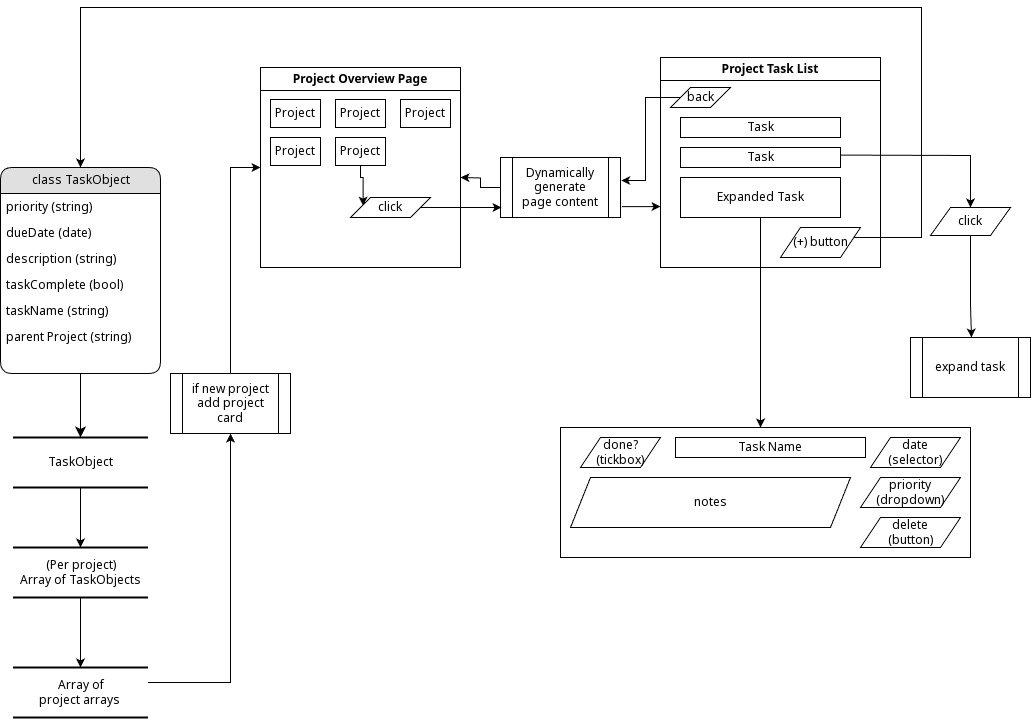

The diagram above was exported from draw.io. Its source (the exported page's mxGraphModel, read from the mxfile embedded in the PNG):
<mxGraphModel dx="1147" dy="674" grid="1" gridSize="10" guides="1" tooltips="1" connect="1" arrows="1" fold="1" page="1" pageScale="1" pageWidth="1100" pageHeight="850" background="#ffffff" math="0" shadow="0">
  <root>
    <mxCell id="0" />
    <mxCell id="1" parent="0" />
    <mxCell id="h8j7d9lZvAG6Qlfk2w60-1" value="" style="edgeStyle=orthogonalEdgeStyle;rounded=0;orthogonalLoop=1;jettySize=auto;html=1;" parent="1" source="2debaab0fafb2da2-10" target="21ea969265ad0168-30" edge="1">
      <mxGeometry relative="1" as="geometry" />
    </mxCell>
    <mxCell id="h8j7d9lZvAG6Qlfk2w60-19" style="edgeStyle=orthogonalEdgeStyle;rounded=0;orthogonalLoop=1;jettySize=auto;html=1;entryX=0.5;entryY=1;entryDx=0;entryDy=0;" parent="1" source="OECzW251QmUKb57PSqsv-11" target="OECzW251QmUKb57PSqsv-1" edge="1">
      <mxGeometry relative="1" as="geometry">
        <mxPoint x="390" y="490" as="targetPoint" />
        <mxPoint x="380" y="700" as="sourcePoint" />
        <Array as="points">
          <mxPoint x="260" y="695" />
        </Array>
      </mxGeometry>
    </mxCell>
    <mxCell id="2debaab0fafb2da2-10" value="TaskObject" style="html=1;rounded=0;shadow=0;comic=0;labelBackgroundColor=none;strokeWidth=2;fontFamily=Verdana;fontSize=12;align=center;shape=mxgraph.ios7ui.horLines;" parent="1" vertex="1">
      <mxGeometry x="42.5" y="450" width="135" height="50" as="geometry" />
    </mxCell>
    <mxCell id="21ea969265ad0168-14" value="class TaskObject" style="swimlane;html=1;fontStyle=0;childLayout=stackLayout;horizontal=1;startSize=26;fillColor=#e0e0e0;horizontalStack=0;resizeParent=1;resizeLast=0;collapsible=1;marginBottom=0;swimlaneFillColor=#ffffff;align=center;rounded=1;shadow=0;comic=0;labelBackgroundColor=none;strokeWidth=1;fontFamily=Verdana;fontSize=12" parent="1" vertex="1">
      <mxGeometry x="30" y="180" width="160" height="206" as="geometry" />
    </mxCell>
    <mxCell id="h8j7d9lZvAG6Qlfk2w60-18" value="priority (string)" style="text;html=1;strokeColor=none;fillColor=none;spacingLeft=4;spacingRight=4;whiteSpace=wrap;overflow=hidden;rotatable=0;points=[[0,0.5],[1,0.5]];portConstraint=eastwest;" parent="21ea969265ad0168-14" vertex="1">
      <mxGeometry y="26" width="160" height="26" as="geometry" />
    </mxCell>
    <mxCell id="h8j7d9lZvAG6Qlfk2w60-17" value="dueDate (date)" style="text;html=1;strokeColor=none;fillColor=none;spacingLeft=4;spacingRight=4;whiteSpace=wrap;overflow=hidden;rotatable=0;points=[[0,0.5],[1,0.5]];portConstraint=eastwest;" parent="21ea969265ad0168-14" vertex="1">
      <mxGeometry y="52" width="160" height="26" as="geometry" />
    </mxCell>
    <mxCell id="h8j7d9lZvAG6Qlfk2w60-12" value="description (string)" style="text;html=1;strokeColor=none;fillColor=none;spacingLeft=4;spacingRight=4;whiteSpace=wrap;overflow=hidden;rotatable=0;points=[[0,0.5],[1,0.5]];portConstraint=eastwest;" parent="21ea969265ad0168-14" vertex="1">
      <mxGeometry y="78" width="160" height="26" as="geometry" />
    </mxCell>
    <mxCell id="21ea969265ad0168-17" value="taskComplete (bool)" style="text;html=1;strokeColor=none;fillColor=none;spacingLeft=4;spacingRight=4;whiteSpace=wrap;overflow=hidden;rotatable=0;points=[[0,0.5],[1,0.5]];portConstraint=eastwest;" parent="21ea969265ad0168-14" vertex="1">
      <mxGeometry y="104" width="160" height="26" as="geometry" />
    </mxCell>
    <mxCell id="21ea969265ad0168-16" value="taskName (string)" style="text;html=1;strokeColor=none;fillColor=none;spacingLeft=4;spacingRight=4;whiteSpace=wrap;overflow=hidden;rotatable=0;points=[[0,0.5],[1,0.5]];portConstraint=eastwest;" parent="21ea969265ad0168-14" vertex="1">
      <mxGeometry y="130" width="160" height="26" as="geometry" />
    </mxCell>
    <mxCell id="OECzW251QmUKb57PSqsv-10" value="parent Project (string)" style="text;html=1;strokeColor=none;fillColor=none;spacingLeft=4;spacingRight=4;whiteSpace=wrap;overflow=hidden;rotatable=0;points=[[0,0.5],[1,0.5]];portConstraint=eastwest;" parent="21ea969265ad0168-14" vertex="1">
      <mxGeometry y="156" width="160" height="26" as="geometry" />
    </mxCell>
    <mxCell id="OECzW251QmUKb57PSqsv-12" value="" style="edgeStyle=orthogonalEdgeStyle;rounded=0;orthogonalLoop=1;jettySize=auto;html=1;" parent="1" source="21ea969265ad0168-30" target="OECzW251QmUKb57PSqsv-11" edge="1">
      <mxGeometry relative="1" as="geometry" />
    </mxCell>
    <mxCell id="21ea969265ad0168-30" value="&lt;div&gt;(Per project)&lt;/div&gt;Array of TaskObjects" style="html=1;rounded=0;shadow=0;comic=0;labelBackgroundColor=none;strokeWidth=2;fontFamily=Verdana;fontSize=12;align=center;shape=mxgraph.ios7ui.horLines;" parent="1" vertex="1">
      <mxGeometry x="42.5" y="560" width="135" height="50" as="geometry" />
    </mxCell>
    <mxCell id="21ea969265ad0168-32" style="edgeStyle=none;html=1;labelBackgroundColor=none;startFill=0;startSize=8;endFill=1;endSize=8;fontFamily=Verdana;fontSize=12;" parent="1" source="21ea969265ad0168-14" target="2debaab0fafb2da2-10" edge="1">
      <mxGeometry relative="1" as="geometry" />
    </mxCell>
    <mxCell id="h8j7d9lZvAG6Qlfk2w60-2" value="Project Overview&lt;span style=&quot;background-color: initial;&quot;&gt;&amp;nbsp;Page&lt;/span&gt;" style="swimlane;whiteSpace=wrap;html=1;" parent="1" vertex="1">
      <mxGeometry x="290" y="80" width="200" height="200" as="geometry" />
    </mxCell>
    <mxCell id="h8j7d9lZvAG6Qlfk2w60-4" value="Project" style="rounded=0;whiteSpace=wrap;html=1;" parent="h8j7d9lZvAG6Qlfk2w60-2" vertex="1">
      <mxGeometry x="10" y="32" width="50" height="28" as="geometry" />
    </mxCell>
    <mxCell id="h8j7d9lZvAG6Qlfk2w60-7" value="Project" style="rounded=0;whiteSpace=wrap;html=1;" parent="h8j7d9lZvAG6Qlfk2w60-2" vertex="1">
      <mxGeometry x="75" y="32" width="50" height="28" as="geometry" />
    </mxCell>
    <mxCell id="h8j7d9lZvAG6Qlfk2w60-8" value="Project" style="rounded=0;whiteSpace=wrap;html=1;" parent="h8j7d9lZvAG6Qlfk2w60-2" vertex="1">
      <mxGeometry x="140" y="32" width="50" height="28" as="geometry" />
    </mxCell>
    <mxCell id="h8j7d9lZvAG6Qlfk2w60-9" value="Project" style="rounded=0;whiteSpace=wrap;html=1;" parent="h8j7d9lZvAG6Qlfk2w60-2" vertex="1">
      <mxGeometry x="10" y="70" width="50" height="28" as="geometry" />
    </mxCell>
    <mxCell id="OECzW251QmUKb57PSqsv-27" value="" style="edgeStyle=orthogonalEdgeStyle;rounded=0;orthogonalLoop=1;jettySize=auto;html=1;entryX=0.157;entryY=0.408;entryDx=0;entryDy=0;entryPerimeter=0;exitX=0.5;exitY=1;exitDx=0;exitDy=0;" parent="h8j7d9lZvAG6Qlfk2w60-2" source="h8j7d9lZvAG6Qlfk2w60-10" target="OECzW251QmUKb57PSqsv-26" edge="1">
      <mxGeometry relative="1" as="geometry">
        <Array as="points">
          <mxPoint x="100" y="110" />
          <mxPoint x="103" y="110" />
        </Array>
      </mxGeometry>
    </mxCell>
    <mxCell id="h8j7d9lZvAG6Qlfk2w60-10" value="Project" style="rounded=0;whiteSpace=wrap;html=1;" parent="h8j7d9lZvAG6Qlfk2w60-2" vertex="1">
      <mxGeometry x="75" y="70" width="50" height="28" as="geometry" />
    </mxCell>
    <mxCell id="OECzW251QmUKb57PSqsv-26" value="click" style="shape=parallelogram;perimeter=parallelogramPerimeter;whiteSpace=wrap;html=1;fixedSize=1;" parent="h8j7d9lZvAG6Qlfk2w60-2" vertex="1">
      <mxGeometry x="90" y="130" width="80" height="20" as="geometry" />
    </mxCell>
    <mxCell id="h8j7d9lZvAG6Qlfk2w60-20" value="Project Task List" style="swimlane;whiteSpace=wrap;html=1;" parent="1" vertex="1">
      <mxGeometry x="690" y="70" width="220" height="210" as="geometry" />
    </mxCell>
    <mxCell id="h8j7d9lZvAG6Qlfk2w60-22" value="Task" style="rounded=0;whiteSpace=wrap;html=1;" parent="h8j7d9lZvAG6Qlfk2w60-20" vertex="1">
      <mxGeometry x="20" y="60" width="160" height="20" as="geometry" />
    </mxCell>
    <mxCell id="h8j7d9lZvAG6Qlfk2w60-27" value="Task" style="rounded=0;whiteSpace=wrap;html=1;" parent="h8j7d9lZvAG6Qlfk2w60-20" vertex="1">
      <mxGeometry x="20" y="90" width="160" height="20" as="geometry" />
    </mxCell>
    <mxCell id="h8j7d9lZvAG6Qlfk2w60-28" value="Expanded Task" style="rounded=0;whiteSpace=wrap;html=1;" parent="h8j7d9lZvAG6Qlfk2w60-20" vertex="1">
      <mxGeometry x="20" y="120" width="160" height="40" as="geometry" />
    </mxCell>
    <mxCell id="OECzW251QmUKb57PSqsv-4" value="&lt;div&gt;&lt;span style=&quot;background-color: initial;&quot;&gt;(+) button&lt;/span&gt;&lt;br&gt;&lt;/div&gt;" style="shape=parallelogram;perimeter=parallelogramPerimeter;whiteSpace=wrap;html=1;fixedSize=1;" parent="h8j7d9lZvAG6Qlfk2w60-20" vertex="1">
      <mxGeometry x="120" y="170" width="80" height="30" as="geometry" />
    </mxCell>
    <mxCell id="8JXVpkGtq3ozPLFijZap-7" value="back" style="shape=parallelogram;perimeter=parallelogramPerimeter;whiteSpace=wrap;html=1;fixedSize=1;" vertex="1" parent="h8j7d9lZvAG6Qlfk2w60-20">
      <mxGeometry x="10" y="30" width="60" height="20" as="geometry" />
    </mxCell>
    <mxCell id="OECzW251QmUKb57PSqsv-3" style="edgeStyle=orthogonalEdgeStyle;rounded=0;orthogonalLoop=1;jettySize=auto;html=1;entryX=0;entryY=0.5;entryDx=0;entryDy=0;exitX=0.5;exitY=0;exitDx=0;exitDy=0;" parent="1" source="OECzW251QmUKb57PSqsv-1" target="h8j7d9lZvAG6Qlfk2w60-2" edge="1">
      <mxGeometry relative="1" as="geometry">
        <Array as="points">
          <mxPoint x="260" y="180" />
        </Array>
      </mxGeometry>
    </mxCell>
    <mxCell id="OECzW251QmUKb57PSqsv-1" value="if new project&lt;div&gt;add project card&lt;/div&gt;" style="shape=process;whiteSpace=wrap;html=1;backgroundOutline=1;" parent="1" vertex="1">
      <mxGeometry x="200" y="386" width="120" height="60" as="geometry" />
    </mxCell>
    <mxCell id="OECzW251QmUKb57PSqsv-5" style="edgeStyle=orthogonalEdgeStyle;rounded=0;orthogonalLoop=1;jettySize=auto;html=1;entryX=0.5;entryY=0;entryDx=0;entryDy=0;" parent="1" source="OECzW251QmUKb57PSqsv-4" target="21ea969265ad0168-14" edge="1">
      <mxGeometry relative="1" as="geometry">
        <mxPoint x="240" y="200" as="targetPoint" />
        <Array as="points">
          <mxPoint x="951" y="250" />
          <mxPoint x="951" y="20" />
          <mxPoint x="110" y="20" />
        </Array>
      </mxGeometry>
    </mxCell>
    <mxCell id="OECzW251QmUKb57PSqsv-11" value="&lt;div&gt;&lt;span style=&quot;background-color: initial;&quot;&gt;Array of&lt;/span&gt;&lt;/div&gt;&lt;div&gt;&lt;span style=&quot;background-color: initial;&quot;&gt;project arrays&amp;nbsp;&lt;/span&gt;&lt;br&gt;&lt;/div&gt;" style="html=1;rounded=0;shadow=0;comic=0;labelBackgroundColor=none;strokeWidth=2;fontFamily=Verdana;fontSize=12;align=center;shape=mxgraph.ios7ui.horLines;" parent="1" vertex="1">
      <mxGeometry x="42.5" y="680" width="135" height="50" as="geometry" />
    </mxCell>
    <mxCell id="OECzW251QmUKb57PSqsv-19" style="edgeStyle=orthogonalEdgeStyle;rounded=0;orthogonalLoop=1;jettySize=auto;html=1;" parent="1" source="OECzW251QmUKb57PSqsv-7" target="OECzW251QmUKb57PSqsv-29" edge="1">
      <mxGeometry relative="1" as="geometry">
        <mxPoint x="1000" y="390" as="targetPoint" />
        <Array as="points">
          <mxPoint x="1000" y="319" />
          <mxPoint x="1001" y="319" />
          <mxPoint x="1001" y="390" />
          <mxPoint x="1000" y="390" />
        </Array>
      </mxGeometry>
    </mxCell>
    <mxCell id="OECzW251QmUKb57PSqsv-7" value="click" style="shape=parallelogram;perimeter=parallelogramPerimeter;whiteSpace=wrap;html=1;fixedSize=1;" parent="1" vertex="1">
      <mxGeometry x="960" y="220" width="80" height="28" as="geometry" />
    </mxCell>
    <mxCell id="OECzW251QmUKb57PSqsv-20" style="edgeStyle=orthogonalEdgeStyle;rounded=0;orthogonalLoop=1;jettySize=auto;html=1;entryX=0.5;entryY=0;entryDx=0;entryDy=0;exitX=1.002;exitY=0.38;exitDx=0;exitDy=0;exitPerimeter=0;" parent="1" target="OECzW251QmUKb57PSqsv-7" edge="1" source="h8j7d9lZvAG6Qlfk2w60-27">
      <mxGeometry relative="1" as="geometry">
        <mxPoint x="1000" y="190" as="targetPoint" />
        <mxPoint x="870" y="150" as="sourcePoint" />
        <Array as="points">
          <mxPoint x="874" y="168" />
          <mxPoint x="1000" y="168" />
        </Array>
      </mxGeometry>
    </mxCell>
    <mxCell id="OECzW251QmUKb57PSqsv-29" value="expand task" style="shape=process;whiteSpace=wrap;html=1;backgroundOutline=1;" parent="1" vertex="1">
      <mxGeometry x="940" y="350" width="120" height="60" as="geometry" />
    </mxCell>
    <mxCell id="OECzW251QmUKb57PSqsv-32" value="" style="rounded=0;whiteSpace=wrap;html=1;" parent="1" vertex="1">
      <mxGeometry x="590" y="440" width="410" height="130" as="geometry" />
    </mxCell>
    <mxCell id="OECzW251QmUKb57PSqsv-33" value="date&lt;div&gt;(selector)&lt;/div&gt;" style="shape=parallelogram;perimeter=parallelogramPerimeter;whiteSpace=wrap;html=1;fixedSize=1;" parent="1" vertex="1">
      <mxGeometry x="900" y="450" width="90" height="30" as="geometry" />
    </mxCell>
    <mxCell id="OECzW251QmUKb57PSqsv-34" value="done?&lt;div&gt;(tickbox)&lt;/div&gt;" style="shape=parallelogram;perimeter=parallelogramPerimeter;whiteSpace=wrap;html=1;fixedSize=1;" parent="1" vertex="1">
      <mxGeometry x="610" y="450" width="80" height="30" as="geometry" />
    </mxCell>
    <mxCell id="OECzW251QmUKb57PSqsv-35" value="notes" style="shape=parallelogram;perimeter=parallelogramPerimeter;whiteSpace=wrap;html=1;fixedSize=1;" parent="1" vertex="1">
      <mxGeometry x="600" y="490" width="280" height="50" as="geometry" />
    </mxCell>
    <mxCell id="OECzW251QmUKb57PSqsv-36" value="priority&lt;div&gt;(dropdown)&lt;/div&gt;" style="shape=parallelogram;perimeter=parallelogramPerimeter;whiteSpace=wrap;html=1;fixedSize=1;" parent="1" vertex="1">
      <mxGeometry x="890" y="490" width="100" height="30" as="geometry" />
    </mxCell>
    <mxCell id="OECzW251QmUKb57PSqsv-37" value="Task Name" style="rounded=0;whiteSpace=wrap;html=1;" parent="1" vertex="1">
      <mxGeometry x="705" y="450" width="190" height="20" as="geometry" />
    </mxCell>
    <mxCell id="FBmgkDNcMDZdSpvH3nb6-1" value="delete&lt;div&gt;(button)&lt;/div&gt;" style="shape=parallelogram;perimeter=parallelogramPerimeter;whiteSpace=wrap;html=1;fixedSize=1;" parent="1" vertex="1">
      <mxGeometry x="890" y="530" width="100" height="30" as="geometry" />
    </mxCell>
    <mxCell id="8JXVpkGtq3ozPLFijZap-5" value="" style="edgeStyle=orthogonalEdgeStyle;rounded=0;orthogonalLoop=1;jettySize=auto;html=1;exitX=1.011;exitY=0.819;exitDx=0;exitDy=0;exitPerimeter=0;" edge="1" parent="1" source="8JXVpkGtq3ozPLFijZap-2">
      <mxGeometry relative="1" as="geometry">
        <mxPoint x="660" y="220" as="sourcePoint" />
        <mxPoint x="690" y="220" as="targetPoint" />
      </mxGeometry>
    </mxCell>
    <mxCell id="8JXVpkGtq3ozPLFijZap-11" style="edgeStyle=orthogonalEdgeStyle;rounded=0;orthogonalLoop=1;jettySize=auto;html=1;" edge="1" parent="1" source="8JXVpkGtq3ozPLFijZap-2">
      <mxGeometry relative="1" as="geometry">
        <mxPoint x="490" y="190" as="targetPoint" />
      </mxGeometry>
    </mxCell>
    <mxCell id="8JXVpkGtq3ozPLFijZap-2" value="Dynamically&lt;div&gt;generate&lt;/div&gt;&lt;div&gt;page content&lt;/div&gt;" style="shape=process;whiteSpace=wrap;html=1;backgroundOutline=1;" vertex="1" parent="1">
      <mxGeometry x="530" y="170" width="120" height="60" as="geometry" />
    </mxCell>
    <mxCell id="8JXVpkGtq3ozPLFijZap-3" value="" style="edgeStyle=orthogonalEdgeStyle;rounded=0;orthogonalLoop=1;jettySize=auto;html=1;" edge="1" parent="1" source="OECzW251QmUKb57PSqsv-26">
      <mxGeometry relative="1" as="geometry">
        <mxPoint x="531" y="220" as="targetPoint" />
        <Array as="points">
          <mxPoint x="531" y="220" />
        </Array>
      </mxGeometry>
    </mxCell>
    <mxCell id="8JXVpkGtq3ozPLFijZap-10" style="edgeStyle=orthogonalEdgeStyle;rounded=0;orthogonalLoop=1;jettySize=auto;html=1;entryX=1.006;entryY=0.383;entryDx=0;entryDy=0;entryPerimeter=0;" edge="1" parent="1" source="8JXVpkGtq3ozPLFijZap-7" target="8JXVpkGtq3ozPLFijZap-2">
      <mxGeometry relative="1" as="geometry" />
    </mxCell>
    <mxCell id="OECzW251QmUKb57PSqsv-30" style="edgeStyle=orthogonalEdgeStyle;rounded=0;orthogonalLoop=1;jettySize=auto;html=1;" parent="1" source="h8j7d9lZvAG6Qlfk2w60-28" edge="1">
      <mxGeometry relative="1" as="geometry">
        <mxPoint x="790" y="440" as="targetPoint" />
        <Array as="points">
          <mxPoint x="790" y="440" />
        </Array>
      </mxGeometry>
    </mxCell>
  </root>
</mxGraphModel>